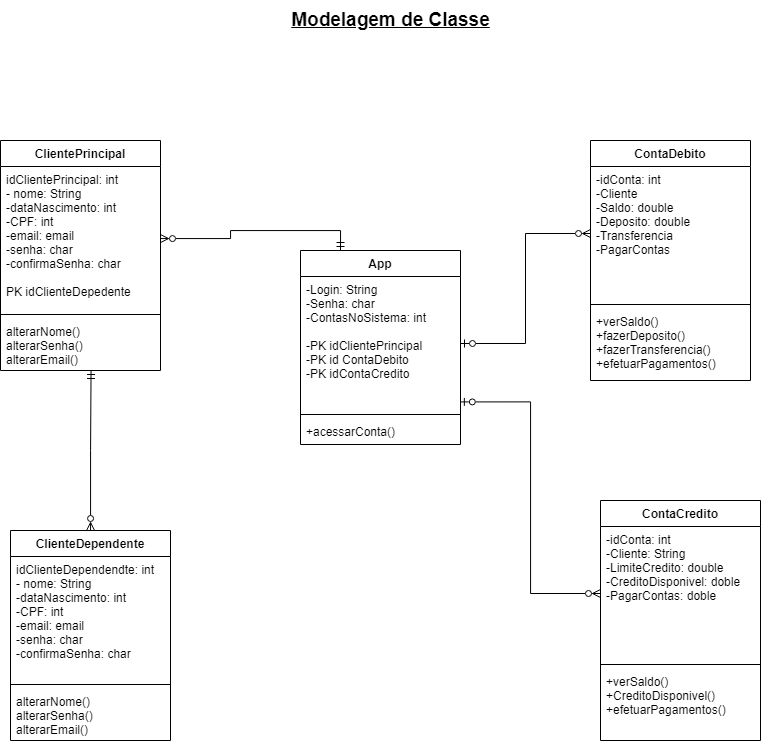

The diagram above was exported from draw.io. Its source (the exported page's mxGraphModel, read from the mxfile embedded in the PNG):
<mxGraphModel dx="1827" dy="709" grid="1" gridSize="10" guides="1" tooltips="1" connect="1" arrows="1" fold="1" page="1" pageScale="1" pageWidth="827" pageHeight="1169" math="0" shadow="0">
  <root>
    <mxCell id="0" />
    <mxCell id="1" parent="0" />
    <mxCell id="grNJHqmJfuok2CrpRtQO-1" value="ClientePrincipal" style="swimlane;fontStyle=1;align=center;verticalAlign=top;childLayout=stackLayout;horizontal=1;startSize=26;horizontalStack=0;resizeParent=1;resizeParentMax=0;resizeLast=0;collapsible=1;marginBottom=0;" vertex="1" parent="1">
      <mxGeometry x="-100" y="290" width="160" height="230" as="geometry" />
    </mxCell>
    <mxCell id="grNJHqmJfuok2CrpRtQO-2" value="idClientePrincipal: int&#10;- nome: String&#10;-dataNascimento: int&#10;-CPF: int&#10;-email: email&#10;-senha: char&#10;-confirmaSenha: char&#10;&#10;PK idClienteDepedente" style="text;strokeColor=none;fillColor=none;align=left;verticalAlign=top;spacingLeft=4;spacingRight=4;overflow=hidden;rotatable=0;points=[[0,0.5],[1,0.5]];portConstraint=eastwest;" vertex="1" parent="grNJHqmJfuok2CrpRtQO-1">
      <mxGeometry y="26" width="160" height="144" as="geometry" />
    </mxCell>
    <mxCell id="grNJHqmJfuok2CrpRtQO-3" value="" style="line;strokeWidth=1;fillColor=none;align=left;verticalAlign=middle;spacingTop=-1;spacingLeft=3;spacingRight=3;rotatable=0;labelPosition=right;points=[];portConstraint=eastwest;strokeColor=inherit;" vertex="1" parent="grNJHqmJfuok2CrpRtQO-1">
      <mxGeometry y="170" width="160" height="8" as="geometry" />
    </mxCell>
    <mxCell id="grNJHqmJfuok2CrpRtQO-4" value="alterarNome()&#10;alterarSenha()&#10;alterarEmail()" style="text;strokeColor=none;fillColor=none;align=left;verticalAlign=top;spacingLeft=4;spacingRight=4;overflow=hidden;rotatable=0;points=[[0,0.5],[1,0.5]];portConstraint=eastwest;" vertex="1" parent="grNJHqmJfuok2CrpRtQO-1">
      <mxGeometry y="178" width="160" height="52" as="geometry" />
    </mxCell>
    <mxCell id="grNJHqmJfuok2CrpRtQO-28" style="edgeStyle=orthogonalEdgeStyle;rounded=0;orthogonalLoop=1;jettySize=auto;html=1;entryX=0.566;entryY=1;entryDx=0;entryDy=0;entryPerimeter=0;endArrow=ERmandOne;endFill=0;startArrow=ERzeroToMany;startFill=0;" edge="1" parent="1" source="grNJHqmJfuok2CrpRtQO-5" target="grNJHqmJfuok2CrpRtQO-4">
      <mxGeometry relative="1" as="geometry" />
    </mxCell>
    <mxCell id="grNJHqmJfuok2CrpRtQO-5" value="ClienteDependente" style="swimlane;fontStyle=1;align=center;verticalAlign=top;childLayout=stackLayout;horizontal=1;startSize=26;horizontalStack=0;resizeParent=1;resizeParentMax=0;resizeLast=0;collapsible=1;marginBottom=0;" vertex="1" parent="1">
      <mxGeometry x="-90" y="680" width="160" height="210" as="geometry" />
    </mxCell>
    <mxCell id="grNJHqmJfuok2CrpRtQO-6" value="idClienteDependendte: int&#10;- nome: String&#10;-dataNascimento: int&#10;-CPF: int&#10;-email: email&#10;-senha: char&#10;-confirmaSenha: char" style="text;strokeColor=none;fillColor=none;align=left;verticalAlign=top;spacingLeft=4;spacingRight=4;overflow=hidden;rotatable=0;points=[[0,0.5],[1,0.5]];portConstraint=eastwest;" vertex="1" parent="grNJHqmJfuok2CrpRtQO-5">
      <mxGeometry y="26" width="160" height="124" as="geometry" />
    </mxCell>
    <mxCell id="grNJHqmJfuok2CrpRtQO-7" value="" style="line;strokeWidth=1;fillColor=none;align=left;verticalAlign=middle;spacingTop=-1;spacingLeft=3;spacingRight=3;rotatable=0;labelPosition=right;points=[];portConstraint=eastwest;strokeColor=inherit;" vertex="1" parent="grNJHqmJfuok2CrpRtQO-5">
      <mxGeometry y="150" width="160" height="8" as="geometry" />
    </mxCell>
    <mxCell id="grNJHqmJfuok2CrpRtQO-8" value="alterarNome()&#10;alterarSenha()&#10;alterarEmail()" style="text;strokeColor=none;fillColor=none;align=left;verticalAlign=top;spacingLeft=4;spacingRight=4;overflow=hidden;rotatable=0;points=[[0,0.5],[1,0.5]];portConstraint=eastwest;" vertex="1" parent="grNJHqmJfuok2CrpRtQO-5">
      <mxGeometry y="158" width="160" height="52" as="geometry" />
    </mxCell>
    <mxCell id="grNJHqmJfuok2CrpRtQO-14" value="App" style="swimlane;fontStyle=1;align=center;verticalAlign=top;childLayout=stackLayout;horizontal=1;startSize=26;horizontalStack=0;resizeParent=1;resizeParentMax=0;resizeLast=0;collapsible=1;marginBottom=0;" vertex="1" parent="1">
      <mxGeometry x="200" y="400" width="160" height="194" as="geometry" />
    </mxCell>
    <mxCell id="grNJHqmJfuok2CrpRtQO-15" value="-Login: String&#10;-Senha: char&#10;-ContasNoSistema: int&#10;&#10;-PK idClientePrincipal&#10;-PK id ContaDebito&#10;-PK idContaCredito&#10;" style="text;strokeColor=none;fillColor=none;align=left;verticalAlign=top;spacingLeft=4;spacingRight=4;overflow=hidden;rotatable=0;points=[[0,0.5],[1,0.5]];portConstraint=eastwest;" vertex="1" parent="grNJHqmJfuok2CrpRtQO-14">
      <mxGeometry y="26" width="160" height="134" as="geometry" />
    </mxCell>
    <mxCell id="grNJHqmJfuok2CrpRtQO-16" value="" style="line;strokeWidth=1;fillColor=none;align=left;verticalAlign=middle;spacingTop=-1;spacingLeft=3;spacingRight=3;rotatable=0;labelPosition=right;points=[];portConstraint=eastwest;strokeColor=inherit;" vertex="1" parent="grNJHqmJfuok2CrpRtQO-14">
      <mxGeometry y="160" width="160" height="8" as="geometry" />
    </mxCell>
    <mxCell id="grNJHqmJfuok2CrpRtQO-17" value="+acessarConta()" style="text;strokeColor=none;fillColor=none;align=left;verticalAlign=top;spacingLeft=4;spacingRight=4;overflow=hidden;rotatable=0;points=[[0,0.5],[1,0.5]];portConstraint=eastwest;" vertex="1" parent="grNJHqmJfuok2CrpRtQO-14">
      <mxGeometry y="168" width="160" height="26" as="geometry" />
    </mxCell>
    <mxCell id="grNJHqmJfuok2CrpRtQO-22" value="ContaDebito" style="swimlane;fontStyle=1;align=center;verticalAlign=top;childLayout=stackLayout;horizontal=1;startSize=26;horizontalStack=0;resizeParent=1;resizeParentMax=0;resizeLast=0;collapsible=1;marginBottom=0;" vertex="1" parent="1">
      <mxGeometry x="490" y="290" width="160" height="240" as="geometry" />
    </mxCell>
    <mxCell id="grNJHqmJfuok2CrpRtQO-23" value="-idConta: int&#10;-Cliente&#10;-Saldo: double&#10;-Deposito: double&#10;-Transferencia&#10;-PagarContas&#10;" style="text;strokeColor=none;fillColor=none;align=left;verticalAlign=top;spacingLeft=4;spacingRight=4;overflow=hidden;rotatable=0;points=[[0,0.5],[1,0.5]];portConstraint=eastwest;" vertex="1" parent="grNJHqmJfuok2CrpRtQO-22">
      <mxGeometry y="26" width="160" height="134" as="geometry" />
    </mxCell>
    <mxCell id="grNJHqmJfuok2CrpRtQO-24" value="" style="line;strokeWidth=1;fillColor=none;align=left;verticalAlign=middle;spacingTop=-1;spacingLeft=3;spacingRight=3;rotatable=0;labelPosition=right;points=[];portConstraint=eastwest;strokeColor=inherit;" vertex="1" parent="grNJHqmJfuok2CrpRtQO-22">
      <mxGeometry y="160" width="160" height="8" as="geometry" />
    </mxCell>
    <mxCell id="grNJHqmJfuok2CrpRtQO-25" value="+verSaldo()&#10;+fazerDeposito()&#10;+fazerTransferencia()&#10;+efetuarPagamentos()" style="text;strokeColor=none;fillColor=none;align=left;verticalAlign=top;spacingLeft=4;spacingRight=4;overflow=hidden;rotatable=0;points=[[0,0.5],[1,0.5]];portConstraint=eastwest;" vertex="1" parent="grNJHqmJfuok2CrpRtQO-22">
      <mxGeometry y="168" width="160" height="72" as="geometry" />
    </mxCell>
    <mxCell id="grNJHqmJfuok2CrpRtQO-26" style="edgeStyle=orthogonalEdgeStyle;rounded=0;orthogonalLoop=1;jettySize=auto;html=1;endArrow=ERzeroToOne;endFill=0;startArrow=ERzeroToMany;startFill=0;" edge="1" parent="1" source="grNJHqmJfuok2CrpRtQO-23" target="grNJHqmJfuok2CrpRtQO-15">
      <mxGeometry relative="1" as="geometry" />
    </mxCell>
    <mxCell id="grNJHqmJfuok2CrpRtQO-27" style="edgeStyle=orthogonalEdgeStyle;rounded=0;orthogonalLoop=1;jettySize=auto;html=1;entryX=0.25;entryY=0;entryDx=0;entryDy=0;endArrow=ERmandOne;endFill=0;startArrow=ERzeroToMany;startFill=0;" edge="1" parent="1" source="grNJHqmJfuok2CrpRtQO-2" target="grNJHqmJfuok2CrpRtQO-14">
      <mxGeometry relative="1" as="geometry" />
    </mxCell>
    <mxCell id="grNJHqmJfuok2CrpRtQO-29" value="ContaCredito" style="swimlane;fontStyle=1;align=center;verticalAlign=top;childLayout=stackLayout;horizontal=1;startSize=26;horizontalStack=0;resizeParent=1;resizeParentMax=0;resizeLast=0;collapsible=1;marginBottom=0;" vertex="1" parent="1">
      <mxGeometry x="500" y="650" width="160" height="240" as="geometry" />
    </mxCell>
    <mxCell id="grNJHqmJfuok2CrpRtQO-30" value="-idConta: int&#10;-Cliente: String&#10;-LimiteCredito: double&#10;-CreditoDisponivel: doble&#10;-PagarContas: doble&#10;" style="text;strokeColor=none;fillColor=none;align=left;verticalAlign=top;spacingLeft=4;spacingRight=4;overflow=hidden;rotatable=0;points=[[0,0.5],[1,0.5]];portConstraint=eastwest;" vertex="1" parent="grNJHqmJfuok2CrpRtQO-29">
      <mxGeometry y="26" width="160" height="134" as="geometry" />
    </mxCell>
    <mxCell id="grNJHqmJfuok2CrpRtQO-31" value="" style="line;strokeWidth=1;fillColor=none;align=left;verticalAlign=middle;spacingTop=-1;spacingLeft=3;spacingRight=3;rotatable=0;labelPosition=right;points=[];portConstraint=eastwest;strokeColor=inherit;" vertex="1" parent="grNJHqmJfuok2CrpRtQO-29">
      <mxGeometry y="160" width="160" height="8" as="geometry" />
    </mxCell>
    <mxCell id="grNJHqmJfuok2CrpRtQO-32" value="+verSaldo()&#10;+CreditoDisponivel()&#10;+efetuarPagamentos()" style="text;strokeColor=none;fillColor=none;align=left;verticalAlign=top;spacingLeft=4;spacingRight=4;overflow=hidden;rotatable=0;points=[[0,0.5],[1,0.5]];portConstraint=eastwest;" vertex="1" parent="grNJHqmJfuok2CrpRtQO-29">
      <mxGeometry y="168" width="160" height="72" as="geometry" />
    </mxCell>
    <mxCell id="grNJHqmJfuok2CrpRtQO-33" style="edgeStyle=orthogonalEdgeStyle;rounded=0;orthogonalLoop=1;jettySize=auto;html=1;exitX=0;exitY=0.5;exitDx=0;exitDy=0;entryX=0.999;entryY=0.936;entryDx=0;entryDy=0;entryPerimeter=0;endArrow=ERzeroToOne;endFill=0;startArrow=ERzeroToMany;startFill=0;" edge="1" parent="1" source="grNJHqmJfuok2CrpRtQO-30" target="grNJHqmJfuok2CrpRtQO-15">
      <mxGeometry relative="1" as="geometry" />
    </mxCell>
    <mxCell id="grNJHqmJfuok2CrpRtQO-34" value="Modelagem de Classe" style="text;html=1;align=center;verticalAlign=middle;resizable=0;points=[];autosize=1;strokeColor=none;fillColor=none;fontSize=19;fontStyle=5" vertex="1" parent="1">
      <mxGeometry x="180" y="150" width="220" height="40" as="geometry" />
    </mxCell>
  </root>
</mxGraphModel>